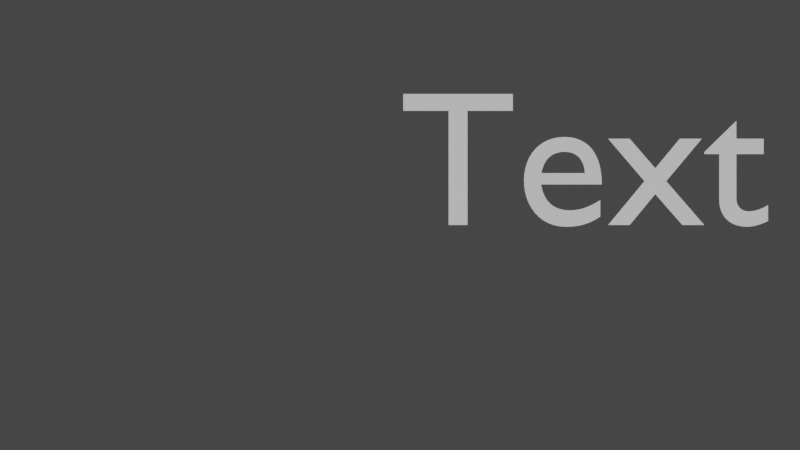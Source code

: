 # Source: Tolkien_text.blend  (saved by Blender 2.81.16; exported with 4.5.12 LTS)
import bpy
from mathutils import Matrix  # noqa: F401  (used for matrix-valued properties, if any)

bpy.ops.wm.read_factory_settings(use_empty=True)
scene = bpy.context.scene
scene.name = 'Scene'

# ---- collections
col_collection = bpy.data.collections.new('Collection'); scene.collection.children.link(col_collection)

# ---- world
world_world = bpy.data.worlds.new('World'); scene.world = world_world
world_world.use_nodes = True; world_world.node_tree.nodes.clear()
_N = world_world.node_tree.nodes; _L = world_world.node_tree.links
n0 = _N.new('ShaderNodeOutputWorld'); n0.name = 'World Output'; n0.location = (300, 300)
n1 = _N.new('ShaderNodeBackground'); n1.name = 'Background'; n1.location = (10, 300)
n1.inputs[0].default_value = (0.05088, 0.05088, 0.05088, 1.0)
_L.new(n1.outputs[0], n0.inputs[0])
n0.is_active_output = True
world_world.color = (0.05088, 0.05088, 0.05088)
world_world.use_sun_shadow = False
world_world.sun_shadow_jitter_overblur = 0.0

# ---- cameras
cam_camera_001 = bpy.data.cameras.new('Camera.001')

# ---- curves / text
txt_text = bpy.data.curves.new('Text', 'FONT')
txt_text.dimensions = '2D'
txt_text.body = 'Text'
txt_text.use_path_clamp = True

# ---- objects
ob_camera = bpy.data.objects.new('Camera', cam_camera_001)
ob_text = bpy.data.objects.new('Text', txt_text)

# ---- transforms, parenting, visibility, modifiers, constraints
ob_camera.location = (0.0, 0.0, 5.781)
ob_camera.lineart.crease_threshold = 0.0
ob_text.location = (0.0, 0.0, 0.0)
ob_text.lineart.crease_threshold = 0.0

# ---- collection membership
col_collection.objects.link(ob_camera)
col_collection.objects.link(ob_text)

# ---- scene / render settings (as saved in the file)
scene.camera = ob_camera
scene.frame_start = 1; scene.frame_end = 250; scene.frame_set(1)
scene.render.engine = 'BLENDER_EEVEE_NEXT'
scene.cycles.use_denoising = False
scene.cycles.samples = 128
scene.cycles.sampling_pattern = 'TABULATED_SOBOL'
scene.cycles.use_adaptive_sampling = False
scene.cycles.use_light_tree = False
scene.view_settings.view_transform = 'Filmic'
bpy.context.view_layer.update()

# ---- added for rendering (the .blend has no usable light): sun
light_auto_sun = bpy.data.lights.new('AutoSun', 'SUN')
light_auto_sun.energy = 3.0
light_auto_sun.angle = 0.0523599
ob_auto_sun = bpy.data.objects.new('AutoSun', light_auto_sun)
scene.collection.objects.link(ob_auto_sun)
ob_auto_sun.rotation_euler = (0.872665, 0.174533, 0.523599)
bpy.context.view_layer.update()
